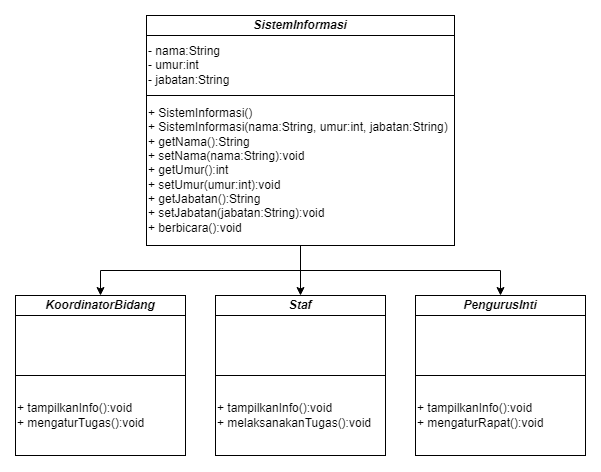

The diagram above was exported from draw.io. Its source (the exported page's mxGraphModel, read from the mxfile embedded in the PNG):
<mxGraphModel dx="1195" dy="630" grid="1" gridSize="10" guides="1" tooltips="1" connect="1" arrows="1" fold="1" page="1" pageScale="1" pageWidth="827" pageHeight="1169" math="0" shadow="0">
  <root>
    <mxCell id="0" />
    <mxCell id="1" parent="0" />
    <mxCell id="9zFMV7t8DFoXQ0YilB8f-1" value="&lt;b&gt;SistemInformasi&lt;/b&gt;" style="rounded=0;whiteSpace=wrap;html=1;fontStyle=2" vertex="1" parent="1">
      <mxGeometry x="260" y="40" width="308" height="20" as="geometry" />
    </mxCell>
    <mxCell id="9zFMV7t8DFoXQ0YilB8f-2" value="- nama:String&lt;br&gt;- umur:int&lt;br&gt;- jabatan:String" style="rounded=0;whiteSpace=wrap;html=1;align=left;" vertex="1" parent="1">
      <mxGeometry x="260" y="60" width="308" height="60" as="geometry" />
    </mxCell>
    <mxCell id="9zFMV7t8DFoXQ0YilB8f-13" value="" style="edgeStyle=orthogonalEdgeStyle;rounded=0;orthogonalLoop=1;jettySize=auto;html=1;entryX=0.5;entryY=0;entryDx=0;entryDy=0;" edge="1" parent="1" source="9zFMV7t8DFoXQ0YilB8f-3" target="9zFMV7t8DFoXQ0YilB8f-7">
      <mxGeometry relative="1" as="geometry">
        <Array as="points" />
      </mxGeometry>
    </mxCell>
    <mxCell id="9zFMV7t8DFoXQ0YilB8f-14" style="edgeStyle=orthogonalEdgeStyle;rounded=0;orthogonalLoop=1;jettySize=auto;html=1;entryX=0.5;entryY=0;entryDx=0;entryDy=0;" edge="1" parent="1" source="9zFMV7t8DFoXQ0YilB8f-3" target="9zFMV7t8DFoXQ0YilB8f-4">
      <mxGeometry relative="1" as="geometry" />
    </mxCell>
    <mxCell id="9zFMV7t8DFoXQ0YilB8f-15" style="edgeStyle=orthogonalEdgeStyle;rounded=0;orthogonalLoop=1;jettySize=auto;html=1;entryX=0.5;entryY=0;entryDx=0;entryDy=0;" edge="1" parent="1" source="9zFMV7t8DFoXQ0YilB8f-3" target="9zFMV7t8DFoXQ0YilB8f-10">
      <mxGeometry relative="1" as="geometry" />
    </mxCell>
    <mxCell id="9zFMV7t8DFoXQ0YilB8f-3" value="+ SistemInformasi()&lt;br&gt;+ SistemInformasi(nama:String, umur:int, jabatan:String)&lt;br&gt;+ getNama():String&lt;br&gt;+ setNama(nama:String):void&lt;br&gt;+ getUmur():int&lt;br&gt;+ setUmur(umur:int):void&lt;br&gt;+ getJabatan():String&lt;br&gt;+ setJabatan(jabatan:String):void&lt;br&gt;+ berbicara():void" style="rounded=0;whiteSpace=wrap;html=1;align=left;" vertex="1" parent="1">
      <mxGeometry x="260" y="120" width="308" height="150" as="geometry" />
    </mxCell>
    <mxCell id="9zFMV7t8DFoXQ0YilB8f-4" value="&lt;b&gt;KoordinatorBidang&lt;/b&gt;" style="rounded=0;whiteSpace=wrap;html=1;fontStyle=2" vertex="1" parent="1">
      <mxGeometry x="129" y="320" width="170" height="20" as="geometry" />
    </mxCell>
    <mxCell id="9zFMV7t8DFoXQ0YilB8f-5" value="" style="rounded=0;whiteSpace=wrap;html=1;align=left;" vertex="1" parent="1">
      <mxGeometry x="129" y="340" width="170" height="60" as="geometry" />
    </mxCell>
    <mxCell id="9zFMV7t8DFoXQ0YilB8f-6" value="+ tampilkanInfo():void&lt;br&gt;+ mengaturTugas():void" style="rounded=0;whiteSpace=wrap;html=1;align=left;" vertex="1" parent="1">
      <mxGeometry x="129" y="400" width="170" height="80" as="geometry" />
    </mxCell>
    <mxCell id="9zFMV7t8DFoXQ0YilB8f-7" value="&lt;b&gt;Staf&lt;/b&gt;" style="rounded=0;whiteSpace=wrap;html=1;fontStyle=2" vertex="1" parent="1">
      <mxGeometry x="329" y="320" width="170" height="20" as="geometry" />
    </mxCell>
    <mxCell id="9zFMV7t8DFoXQ0YilB8f-8" value="" style="rounded=0;whiteSpace=wrap;html=1;align=left;" vertex="1" parent="1">
      <mxGeometry x="329" y="340" width="170" height="60" as="geometry" />
    </mxCell>
    <mxCell id="9zFMV7t8DFoXQ0YilB8f-9" value="+ tampilkanInfo():void&lt;br&gt;+ melaksanakanTugas():void" style="rounded=0;whiteSpace=wrap;html=1;align=left;" vertex="1" parent="1">
      <mxGeometry x="329" y="400" width="170" height="80" as="geometry" />
    </mxCell>
    <mxCell id="9zFMV7t8DFoXQ0YilB8f-10" value="&lt;b&gt;PengurusInti&lt;/b&gt;" style="rounded=0;whiteSpace=wrap;html=1;fontStyle=2" vertex="1" parent="1">
      <mxGeometry x="529" y="320" width="170" height="20" as="geometry" />
    </mxCell>
    <mxCell id="9zFMV7t8DFoXQ0YilB8f-11" value="" style="rounded=0;whiteSpace=wrap;html=1;align=left;" vertex="1" parent="1">
      <mxGeometry x="529" y="340" width="170" height="60" as="geometry" />
    </mxCell>
    <mxCell id="9zFMV7t8DFoXQ0YilB8f-12" value="+ tampilkanInfo():void&lt;br&gt;+ mengaturRapat():void" style="rounded=0;whiteSpace=wrap;html=1;align=left;" vertex="1" parent="1">
      <mxGeometry x="529" y="400" width="170" height="80" as="geometry" />
    </mxCell>
  </root>
</mxGraphModel>